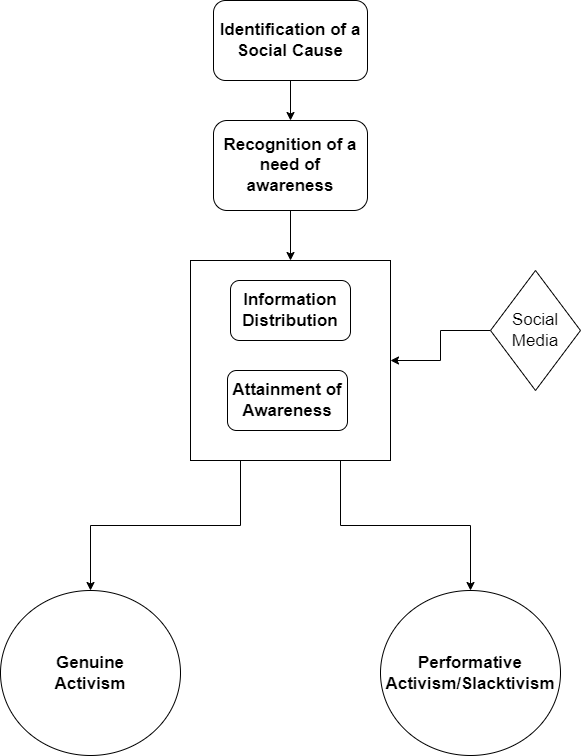

The diagram above was exported from draw.io. Its source (the exported page's mxGraphModel, read from the mxfile embedded in the PNG):
<mxGraphModel dx="754" dy="432" grid="1" gridSize="10" guides="1" tooltips="1" connect="1" arrows="1" fold="1" page="1" pageScale="1" pageWidth="827" pageHeight="1169" math="0" shadow="0">
  <root>
    <mxCell id="0" />
    <mxCell id="1" parent="0" />
    <mxCell id="XyfhT7unIj0HLtwaQsFf-29" style="edgeStyle=orthogonalEdgeStyle;rounded=0;orthogonalLoop=1;jettySize=auto;html=1;entryX=0.5;entryY=0;entryDx=0;entryDy=0;fontSize=17;" edge="1" parent="1" source="XyfhT7unIj0HLtwaQsFf-1" target="XyfhT7unIj0HLtwaQsFf-2">
      <mxGeometry relative="1" as="geometry" />
    </mxCell>
    <mxCell id="XyfhT7unIj0HLtwaQsFf-1" value="&lt;b&gt;&lt;font style=&quot;font-size: 17px;&quot;&gt;Identification of a Social Cause&lt;/font&gt;&lt;/b&gt;" style="rounded=1;whiteSpace=wrap;html=1;" vertex="1" parent="1">
      <mxGeometry x="323" y="50" width="154" height="80" as="geometry" />
    </mxCell>
    <mxCell id="XyfhT7unIj0HLtwaQsFf-27" style="edgeStyle=orthogonalEdgeStyle;rounded=0;orthogonalLoop=1;jettySize=auto;html=1;entryX=0.5;entryY=0;entryDx=0;entryDy=0;fontSize=17;" edge="1" parent="1" source="XyfhT7unIj0HLtwaQsFf-2" target="XyfhT7unIj0HLtwaQsFf-5">
      <mxGeometry relative="1" as="geometry" />
    </mxCell>
    <mxCell id="XyfhT7unIj0HLtwaQsFf-2" value="&lt;font style=&quot;font-size: 17px;&quot;&gt;&lt;b&gt;Recognition of a need of awareness&lt;/b&gt;&lt;/font&gt;" style="rounded=1;whiteSpace=wrap;html=1;" vertex="1" parent="1">
      <mxGeometry x="323" y="170" width="154" height="90" as="geometry" />
    </mxCell>
    <mxCell id="XyfhT7unIj0HLtwaQsFf-22" style="edgeStyle=orthogonalEdgeStyle;rounded=0;orthogonalLoop=1;jettySize=auto;html=1;exitX=0.25;exitY=1;exitDx=0;exitDy=0;fontSize=17;" edge="1" parent="1" source="XyfhT7unIj0HLtwaQsFf-5" target="XyfhT7unIj0HLtwaQsFf-12">
      <mxGeometry relative="1" as="geometry" />
    </mxCell>
    <mxCell id="XyfhT7unIj0HLtwaQsFf-23" style="edgeStyle=orthogonalEdgeStyle;rounded=0;orthogonalLoop=1;jettySize=auto;html=1;exitX=0.75;exitY=1;exitDx=0;exitDy=0;fontSize=17;" edge="1" parent="1" source="XyfhT7unIj0HLtwaQsFf-5" target="XyfhT7unIj0HLtwaQsFf-13">
      <mxGeometry relative="1" as="geometry" />
    </mxCell>
    <mxCell id="XyfhT7unIj0HLtwaQsFf-5" value="" style="rounded=0;whiteSpace=wrap;html=1;" vertex="1" parent="1">
      <mxGeometry x="300" y="310" width="200" height="200" as="geometry" />
    </mxCell>
    <mxCell id="XyfhT7unIj0HLtwaQsFf-6" value="&lt;font size=&quot;1&quot;&gt;&lt;b style=&quot;font-size: 17px;&quot;&gt;Attainment of Awareness&lt;/b&gt;&lt;/font&gt;" style="rounded=1;whiteSpace=wrap;html=1;" vertex="1" parent="1">
      <mxGeometry x="337" y="420" width="120" height="60" as="geometry" />
    </mxCell>
    <mxCell id="XyfhT7unIj0HLtwaQsFf-9" value="&lt;font style=&quot;font-size: 17px;&quot;&gt;&lt;b&gt;Information Distribution&lt;/b&gt;&lt;/font&gt;" style="rounded=1;whiteSpace=wrap;html=1;" vertex="1" parent="1">
      <mxGeometry x="340" y="330" width="120" height="60" as="geometry" />
    </mxCell>
    <mxCell id="XyfhT7unIj0HLtwaQsFf-11" style="edgeStyle=orthogonalEdgeStyle;rounded=0;orthogonalLoop=1;jettySize=auto;html=1;exitX=0;exitY=0.5;exitDx=0;exitDy=0;entryX=1;entryY=0.5;entryDx=0;entryDy=0;fontSize=17;" edge="1" parent="1" source="XyfhT7unIj0HLtwaQsFf-10" target="XyfhT7unIj0HLtwaQsFf-5">
      <mxGeometry relative="1" as="geometry" />
    </mxCell>
    <mxCell id="XyfhT7unIj0HLtwaQsFf-10" value="Social Media" style="rhombus;whiteSpace=wrap;html=1;fontSize=17;" vertex="1" parent="1">
      <mxGeometry x="600" y="320" width="90" height="120" as="geometry" />
    </mxCell>
    <mxCell id="XyfhT7unIj0HLtwaQsFf-12" value="&lt;b&gt;Genuine&lt;br&gt;Activism&lt;/b&gt;" style="ellipse;whiteSpace=wrap;html=1;fontSize=17;" vertex="1" parent="1">
      <mxGeometry x="110" y="640" width="180" height="165" as="geometry" />
    </mxCell>
    <mxCell id="XyfhT7unIj0HLtwaQsFf-13" value="&lt;b&gt;Performative Activism/Slacktivism&lt;/b&gt;" style="ellipse;whiteSpace=wrap;html=1;fontSize=17;" vertex="1" parent="1">
      <mxGeometry x="490" y="640" width="180" height="165" as="geometry" />
    </mxCell>
    <mxCell id="XyfhT7unIj0HLtwaQsFf-14" style="edgeStyle=orthogonalEdgeStyle;rounded=0;orthogonalLoop=1;jettySize=auto;html=1;exitX=0.5;exitY=1;exitDx=0;exitDy=0;fontSize=17;" edge="1" parent="1" source="XyfhT7unIj0HLtwaQsFf-5" target="XyfhT7unIj0HLtwaQsFf-5">
      <mxGeometry relative="1" as="geometry" />
    </mxCell>
  </root>
</mxGraphModel>